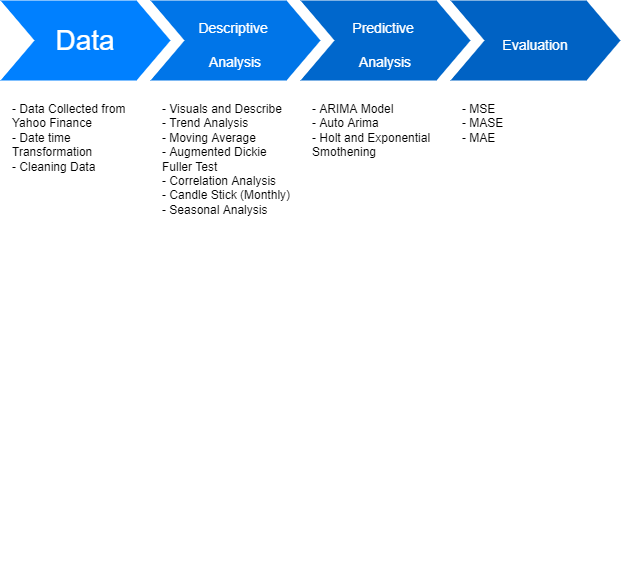

The diagram above was exported from draw.io. Its source (the exported page's mxGraphModel, read from the mxfile embedded in the PNG):
<mxGraphModel dx="1038" dy="617" grid="1" gridSize="10" guides="1" tooltips="1" connect="1" arrows="1" fold="1" page="1" pageScale="1" pageWidth="1100" pageHeight="850" background="none" math="0" shadow="0">
  <root>
    <mxCell id="0" />
    <mxCell id="1" parent="0" />
    <mxCell id="57fe6abec08f04cb-1" value="Data" style="shape=step;whiteSpace=wrap;html=1;fontSize=28;fillColor=#0080FF;fontColor=#FFFFFF;strokeColor=none;" parent="1" vertex="1">
      <mxGeometry x="90" y="180" width="170" height="80" as="geometry" />
    </mxCell>
    <mxCell id="57fe6abec08f04cb-2" value="&lt;font style=&quot;font-size: 14px;&quot;&gt;Descriptive&amp;nbsp;&lt;br&gt;Analysis&lt;/font&gt;" style="shape=step;whiteSpace=wrap;html=1;fontSize=28;fillColor=#0075E8;fontColor=#FFFFFF;strokeColor=none;" parent="1" vertex="1">
      <mxGeometry x="240" y="180" width="170" height="80" as="geometry" />
    </mxCell>
    <mxCell id="57fe6abec08f04cb-3" value="&lt;font style=&quot;font-size: 14px;&quot;&gt;Predictive &lt;br&gt;Analysis&lt;/font&gt;" style="shape=step;whiteSpace=wrap;html=1;fontSize=28;fillColor=#0067CC;fontColor=#FFFFFF;strokeColor=none;align=center;" parent="1" vertex="1">
      <mxGeometry x="390" y="180" width="170" height="80" as="geometry" />
    </mxCell>
    <mxCell id="57fe6abec08f04cb-4" value="&lt;font style=&quot;font-size: 14px;&quot;&gt;Evaluation&lt;/font&gt;" style="shape=step;whiteSpace=wrap;html=1;fontSize=28;fillColor=#0062C4;fontColor=#FFFFFF;strokeColor=none;" parent="1" vertex="1">
      <mxGeometry x="540" y="180" width="170" height="80" as="geometry" />
    </mxCell>
    <mxCell id="57fe6abec08f04cb-8" value="- Data Collected from Yahoo Finance&lt;br&gt;- Date time Transformation&lt;br&gt;- Cleaning Data" style="text;spacingTop=-5;fillColor=#ffffff;whiteSpace=wrap;html=1;align=left;fontSize=12;fontFamily=Helvetica;fillColor=none;strokeColor=none;" parent="1" vertex="1">
      <mxGeometry x="100" y="280" width="140" height="470" as="geometry" />
    </mxCell>
    <mxCell id="57fe6abec08f04cb-9" value="- Visuals and Describe&lt;br&gt;- Trend Analysis&lt;br&gt;- Moving Average&lt;br&gt;- Augmented Dickie Fuller Test&lt;br&gt;- Correlation Analysis&lt;br&gt;- Candle Stick (Monthly)&lt;br&gt;- Seasonal Analysis" style="text;spacingTop=-5;fillColor=#ffffff;whiteSpace=wrap;html=1;align=left;fontSize=12;fontFamily=Helvetica;fillColor=none;strokeColor=none;" parent="1" vertex="1">
      <mxGeometry x="250" y="280" width="140" height="470" as="geometry" />
    </mxCell>
    <mxCell id="57fe6abec08f04cb-10" value="- ARIMA Model&lt;br&gt;- Auto Arima&lt;br&gt;- Holt and Exponential Smothening" style="text;spacingTop=-5;fillColor=#ffffff;whiteSpace=wrap;html=1;align=left;fontSize=12;fontFamily=Helvetica;fillColor=none;strokeColor=none;" parent="1" vertex="1">
      <mxGeometry x="400" y="280" width="140" height="470" as="geometry" />
    </mxCell>
    <mxCell id="57fe6abec08f04cb-11" value="- MSE&lt;br&gt;- MASE&lt;br&gt;- MAE" style="text;spacingTop=-5;fillColor=#ffffff;whiteSpace=wrap;html=1;align=left;fontSize=12;fontFamily=Helvetica;fillColor=none;strokeColor=none;" parent="1" vertex="1">
      <mxGeometry x="550" y="280" width="140" height="470" as="geometry" />
    </mxCell>
  </root>
</mxGraphModel>